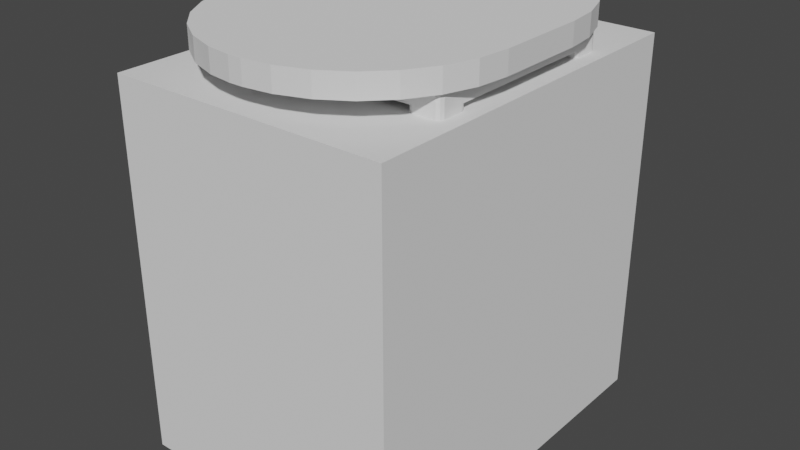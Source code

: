# Source: table_ov120.blend  (saved by Blender 3.4.6; exported with 4.5.12 LTS)
import bpy
from mathutils import Matrix  # noqa: F401  (used for matrix-valued properties, if any)

bpy.ops.wm.read_factory_settings(use_empty=True)
scene = bpy.context.scene
scene.name = 'Scene'

# ---- collections
col_collection = bpy.data.collections.new('Collection'); scene.collection.children.link(col_collection)

# ---- world
world_world = bpy.data.worlds.new('World'); scene.world = world_world
world_world.use_nodes = True; world_world.node_tree.nodes.clear()
_N = world_world.node_tree.nodes; _L = world_world.node_tree.links
n0 = _N.new('ShaderNodeOutputWorld'); n0.name = 'World Output'; n0.location = (300, 300)
n1 = _N.new('ShaderNodeBackground'); n1.name = 'Background'; n1.location = (10, 300)
n1.inputs[0].default_value = (0.05088, 0.05088, 0.05088, 1.0)
_L.new(n1.outputs[0], n0.inputs[0])
n0.is_active_output = True
world_world.color = (0.05088, 0.05088, 0.05088)
world_world.use_sun_shadow = False
world_world.sun_shadow_jitter_overblur = 0.0

# ---- meshes
me_x = bpy.data.meshes.new('Куб')
me_x.from_pydata([(-0.3841, -0.3344, -0.0798), (-0.3991, -0.3194, -0.0798), (-0.3947, -0.33, -0.0798), (-0.3991, -0.3194, -0.02982), (-0.3841, -0.3344, -0.02982), (-0.3947, -0.33, -0.02982), (-0.3991, 0.3354, -0.0798), (-0.3841, 0.3504, -0.0798), (-0.3947, 0.346, -0.0798), (-0.3841, 0.3504, -0.02982), (-0.3991, 0.3354, -0.02982), (-0.3947, 0.346, -0.02982), (0.4011, -0.3194, -0.0798), (0.3861, -0.3344, -0.0798), (0.3967, -0.33, -0.0798), (0.3861, -0.3344, -0.02982), (0.4011, -0.3194, -0.02982), (0.3967, -0.33, -0.02982), (0.3861, 0.3504, -0.0798), (0.4011, 0.3354, -0.0798), (0.3967, 0.346, -0.0798), (0.4011, 0.3354, -0.02982), (0.3861, 0.3504, -0.02982), (0.3967, 0.346, -0.02982), (-0.3841, -0.3344, -0.6998), (-0.3991, -0.3194, -0.6998), (-0.3947, -0.33, -0.6998), (-0.3991, -0.3194, -0.0798), (-0.3841, -0.3344, -0.0798), (-0.3947, -0.33, -0.0798), (-0.3991, -0.2494, -0.6998), (-0.3841, -0.2344, -0.6998), (-0.3947, -0.2388, -0.6998), (-0.3841, -0.2344, -0.0798), (-0.3991, -0.2494, -0.0798), (-0.3947, -0.2388, -0.0798), (-0.2991, -0.3194, -0.6998), (-0.3141, -0.3344, -0.6998), (-0.3035, -0.33, -0.6998), (-0.3141, -0.3344, -0.0798), (-0.2991, -0.3194, -0.0798), (-0.3035, -0.33, -0.0798), (-0.3141, -0.2344, -0.6998), (-0.2991, -0.2494, -0.6998), (-0.3035, -0.2388, -0.6998), (-0.2991, -0.2494, -0.0798), (-0.3141, -0.2344, -0.0798), (-0.3035, -0.2388, -0.0798), (-0.3841, 0.2503, -0.6996), (-0.3991, 0.2653, -0.6996), (-0.3947, 0.2547, -0.6996), (-0.3991, 0.2653, -0.0798), (-0.3841, 0.2503, -0.0798), (-0.3947, 0.2547, -0.0798), (-0.3991, 0.3353, -0.6996), (-0.3841, 0.3503, -0.6996), (-0.3947, 0.3459, -0.6996), (-0.3841, 0.3503, -0.0798), (-0.3991, 0.3353, -0.0798), (-0.3947, 0.3459, -0.0798), (-0.2991, 0.2653, -0.6996), (-0.3141, 0.2503, -0.6996), (-0.3035, 0.2547, -0.6996), (-0.3141, 0.2503, -0.0798), (-0.2991, 0.2653, -0.0798), (-0.3035, 0.2547, -0.0798), (-0.3141, 0.3503, -0.6996), (-0.2991, 0.3353, -0.6996), (-0.3035, 0.3459, -0.6996), (-0.2991, 0.3353, -0.0798), (-0.3141, 0.3503, -0.0798), (-0.3035, 0.3459, -0.0798), (0.3161, -0.3344, -0.7), (0.3011, -0.3194, -0.7), (0.3055, -0.33, -0.7), (0.3011, -0.3194, -0.07979), (0.3161, -0.3344, -0.07979), (0.3055, -0.33, -0.07979), (0.3011, -0.2494, -0.7), (0.3161, -0.2344, -0.7), (0.3055, -0.2388, -0.7), (0.3161, -0.2344, -0.07979), (0.3011, -0.2494, -0.07979), (0.3055, -0.2388, -0.07979), (0.4011, -0.3194, -0.7), (0.3861, -0.3344, -0.7), (0.3967, -0.33, -0.7), (0.3861, -0.3344, -0.07979), (0.4011, -0.3194, -0.07979), (0.3967, -0.33, -0.07979), (0.3861, -0.2344, -0.7), (0.4011, -0.2494, -0.7), (0.3967, -0.2388, -0.7), (0.4011, -0.2494, -0.07979), (0.3861, -0.2344, -0.07979), (0.3967, -0.2388, -0.07979), (0.3161, 0.2503, -0.6996), (0.3011, 0.2653, -0.6996), (0.3055, 0.2547, -0.6996), (0.3011, 0.2653, -0.07979), (0.3161, 0.2503, -0.07979), (0.3055, 0.2547, -0.07979), (0.3011, 0.3353, -0.6996), (0.3161, 0.3503, -0.6996), (0.3055, 0.3459, -0.6996), (0.3161, 0.3503, -0.07979), (0.3011, 0.3353, -0.07979), (0.3055, 0.3459, -0.07979), (0.4011, 0.2653, -0.6996), (0.3861, 0.2503, -0.6996), (0.3967, 0.2547, -0.6996), (0.3861, 0.2503, -0.07979), (0.4011, 0.2653, -0.07979), (0.3967, 0.2547, -0.07979), (0.3861, 0.3503, -0.6996), (0.4011, 0.3353, -0.6996), (0.3967, 0.3459, -0.6996), (0.4011, 0.3353, -0.07979), (0.3861, 0.3503, -0.07979), (0.3967, 0.3459, -0.07979), (-0.02368, -0.5933, -0.03061), (-0.4502, -0.141, -0.03061), (-0.104, -0.5819, -0.03061), (-0.1981, -0.5485, -0.03061), (-0.2825, -0.4946, -0.03061), (-0.353, -0.423, -0.03061), (-0.4061, -0.3372, -0.03061), (-0.439, -0.2416, -0.03061), (-0.4502, -0.141, 0.03939), (-0.02368, -0.5933, 0.03939), (-0.439, -0.2416, 0.03939), (-0.4061, -0.3372, 0.03939), (-0.353, -0.423, 0.03939), (-0.2825, -0.4946, 0.03939), (-0.1981, -0.5485, 0.03939), (-0.104, -0.5819, 0.03939), (-0.4502, 0.1481, -0.03061), (-0.02368, 0.6005, -0.03061), (-0.439, 0.2488, -0.03061), (-0.4061, 0.3444, -0.03061), (-0.353, 0.4302, -0.03061), (-0.2825, 0.5018, -0.03061), (-0.1981, 0.5557, -0.03061), (-0.104, 0.5891, -0.03061), (-0.02368, 0.6005, 0.03939), (-0.4502, 0.1481, 0.03939), (-0.104, 0.5891, 0.03939), (-0.1981, 0.5557, 0.03939), (-0.2825, 0.5018, 0.03939), (-0.353, 0.4302, 0.03939), (-0.4061, 0.3444, 0.03939), (-0.439, 0.2488, 0.03939), (0.4521, -0.141, -0.03061), (0.01905, -0.5933, -0.03061), (0.4409, -0.2416, -0.03061), (0.408, -0.3372, -0.03061), (0.3549, -0.423, -0.03061), (0.2844, -0.4946, -0.03061), (0.2, -0.5485, -0.03061), (0.1058, -0.5819, -0.03061), (0.01905, -0.5933, 0.03939), (0.4521, -0.141, 0.03939), (0.1058, -0.5819, 0.03939), (0.2, -0.5485, 0.03939), (0.2844, -0.4946, 0.03939), (0.3549, -0.423, 0.03939), (0.408, -0.3372, 0.03939), (0.4409, -0.2416, 0.03939), (0.01905, 0.6005, -0.03061), (0.4521, 0.1481, -0.03061), (0.1058, 0.5891, -0.03061), (0.2, 0.5557, -0.03061), (0.2844, 0.5018, -0.03061), (0.3549, 0.4302, -0.03061), (0.408, 0.3444, -0.03061), (0.4409, 0.2488, -0.03061), (0.4521, 0.1481, 0.03939), (0.01905, 0.6005, 0.03939), (0.4409, 0.2488, 0.03939), (0.408, 0.3444, 0.03939), (0.3549, 0.4302, 0.03939), (0.2844, 0.5018, 0.03939), (0.2, 0.5557, 0.03939), (0.1058, 0.5891, 0.03939)], [], [(153, 160, 129, 120), (169, 176, 161, 152), (176, 178, 179, 180, 181, 182, 183, 177, 144, 146, 147, 148, 149, 150, 151, 145, 128, 130, 131, 132, 133, 134, 135, 129, 160, 162, 163, 164, 165, 166, 167, 161), (121, 128, 145, 136), (137, 144, 177, 168), (13, 15, 4, 0), (19, 21, 16, 12), (30, 32, 31, 42, 44, 43, 36, 38, 37, 24, 26, 25), (21, 23, 22, 9, 11, 10, 3, 5, 4, 15, 17, 16), (1, 3, 10, 6), (7, 9, 22, 18), (37, 39, 28, 24), (43, 45, 40, 36), (54, 56, 55, 66, 68, 67, 60, 62, 61, 48, 50, 49), (45, 47, 46, 33, 35, 34, 27, 29, 28, 39, 41, 40), (25, 27, 34, 30), (31, 33, 46, 42), (61, 63, 52, 48), (67, 69, 64, 60), (78, 80, 79, 90, 92, 91, 84, 86, 85, 72, 74, 73), (69, 71, 70, 57, 59, 58, 51, 53, 52, 63, 65, 64), (49, 51, 58, 54), (55, 57, 70, 66), (85, 87, 76, 72), (91, 93, 88, 84), (102, 104, 103, 114, 116, 115, 108, 110, 109, 96, 98, 97), (93, 95, 94, 81, 83, 82, 75, 77, 76, 87, 89, 88), (73, 75, 82, 78), (79, 81, 94, 90), (109, 111, 100, 96), (115, 117, 112, 108), (117, 119, 118, 105, 107, 106, 99, 101, 100, 111, 113, 112), (97, 99, 106, 102), (103, 105, 118, 114), (0, 4, 5, 2), (2, 5, 3, 1), (9, 7, 8, 11), (11, 8, 6, 10), (21, 19, 20, 23), (23, 20, 18, 22), (15, 13, 14, 17), (17, 14, 12, 16), (24, 28, 29, 26), (26, 29, 27, 25), (33, 31, 32, 35), (35, 32, 30, 34), (45, 43, 44, 47), (47, 44, 42, 46), (39, 37, 38, 41), (41, 38, 36, 40), (48, 52, 53, 50), (50, 53, 51, 49), (57, 55, 56, 59), (59, 56, 54, 58), (69, 67, 68, 71), (71, 68, 66, 70), (63, 61, 62, 65), (65, 62, 60, 64), (72, 76, 77, 74), (74, 77, 75, 73), (81, 79, 80, 83), (83, 80, 78, 82), (93, 91, 92, 95), (95, 92, 90, 94), (87, 85, 86, 89), (89, 86, 84, 88), (96, 100, 101, 98), (98, 101, 99, 97), (105, 103, 104, 107), (107, 104, 102, 106), (117, 115, 116, 119), (119, 116, 114, 118), (111, 109, 110, 113), (113, 110, 108, 112), (6, 8, 7, 18, 20, 19, 12, 14, 13, 0, 2, 1), (120, 129, 135, 122), (122, 135, 134, 123), (123, 134, 133, 124), (124, 133, 132, 125), (125, 132, 131, 126), (126, 131, 130, 127), (127, 130, 128, 121), (144, 137, 143, 146), (146, 143, 142, 147), (147, 142, 141, 148), (148, 141, 140, 149), (149, 140, 139, 150), (150, 139, 138, 151), (151, 138, 136, 145), (176, 169, 175, 178), (178, 175, 174, 179), (179, 174, 173, 180), (180, 173, 172, 181), (181, 172, 171, 182), (182, 171, 170, 183), (183, 170, 168, 177), (160, 153, 159, 162), (162, 159, 158, 163), (163, 158, 157, 164), (164, 157, 156, 165), (165, 156, 155, 166), (166, 155, 154, 167), (167, 154, 152, 161), (136, 138, 139, 140, 141, 142, 143, 137, 168, 170, 171, 172, 173, 174, 175, 169, 152, 154, 155, 156, 157, 158, 159, 153, 120, 122, 123, 124, 125, 126, 127, 121)])
_uv = me_x.uv_layers.new(name='UVКарта')
_uv.uv.foreach_set('vector', [0.375, 0.8622, 0.625, 0.8622, 0.625, 0.8878, 0.375, 0.8878, 0.375, 0.5558, 0.625, 0.5558, 0.625, 0.6942, 0.375, 0.6942, 0.625, 0.5558, 0.6278, 0.5434, 0.6361, 0.5316, 0.6495, 0.521, 0.6672, 0.5122, 0.6885, 0.5055, 0.7122, 0.5014, 0.7372, 0.5, 0.7628, 0.5, 0.7878, 0.5014, 0.8115, 0.5055, 0.8328, 0.5122, 0.8505, 0.521, 0.8639, 0.5316, 0.8722, 0.5434, 0.875, 0.5558, 0.875, 0.6942, 0.8722, 0.7066, 0.8639, 0.7184, 0.8505, 0.729, 0.8328, 0.7378, 0.8115, 0.7445, 0.7878, 0.7486, 0.7628, 0.75, 0.7372, 0.75, 0.7122, 0.7486, 0.6885, 0.7445, 0.6672, 0.7378, 0.6495, 0.729, 0.6361, 0.7184, 0.6278, 0.7066, 0.625, 0.6942, 0.375, 0.05584, 0.625, 0.05584, 0.625, 0.1942, 0.375, 0.1942, 0.375, 0.3622, 0.625, 0.3622, 0.625, 0.3878, 0.375, 0.3878, 0.375, 0.7542, 0.625, 0.7542, 0.625, 0.9958, 0.375, 0.9958, 0.375, 0.5019, 0.625, 0.5019, 0.625, 0.7481, 0.375, 0.7481, 0.125, 0.5375, 0.136, 0.511, 0.1625, 0.5, 0.3375, 0.5, 0.364, 0.511, 0.375, 0.5375, 0.375, 0.7125, 0.364, 0.739, 0.3375, 0.75, 0.1625, 0.75, 0.136, 0.739, 0.125, 0.7125, 0.625, 0.5019, 0.6262, 0.5005, 0.6292, 0.5, 0.8708, 0.5, 0.8738, 0.5005, 0.875, 0.5019, 0.875, 0.7481, 0.8738, 0.7495, 0.8708, 0.75, 0.6292, 0.75, 0.6262, 0.7495, 0.625, 0.7481, 0.375, 0.001875, 0.625, 0.001875, 0.625, 0.2481, 0.375, 0.2481, 0.375, 0.2542, 0.625, 0.2542, 0.625, 0.4958, 0.375, 0.4958, 0.375, 0.7875, 0.625, 0.7875, 0.625, 0.9625, 0.375, 0.9625, 0.375, 0.5375, 0.625, 0.5375, 0.625, 0.7125, 0.375, 0.7125, 0.125, 0.5375, 0.136, 0.511, 0.1625, 0.5, 0.3375, 0.5, 0.364, 0.511, 0.375, 0.5375, 0.375, 0.7125, 0.364, 0.739, 0.3375, 0.75, 0.1625, 0.75, 0.136, 0.739, 0.125, 0.7125, 0.625, 0.5375, 0.636, 0.511, 0.6625, 0.5, 0.8375, 0.5, 0.864, 0.511, 0.875, 0.5375, 0.875, 0.7125, 0.864, 0.739, 0.8375, 0.75, 0.6625, 0.75, 0.636, 0.739, 0.625, 0.7125, 0.375, 0.0375, 0.625, 0.0375, 0.625, 0.2125, 0.375, 0.2125, 0.375, 0.2875, 0.625, 0.2875, 0.625, 0.4625, 0.375, 0.4625, 0.375, 0.7875, 0.625, 0.7875, 0.625, 0.9625, 0.375, 0.9625, 0.375, 0.5375, 0.625, 0.5375, 0.625, 0.7125, 0.375, 0.7125, 0.125, 0.5375, 0.136, 0.511, 0.1625, 0.5, 0.3375, 0.5, 0.364, 0.511, 0.375, 0.5375, 0.375, 0.7125, 0.364, 0.739, 0.3375, 0.75, 0.1625, 0.75, 0.136, 0.739, 0.125, 0.7125, 0.625, 0.5375, 0.636, 0.511, 0.6625, 0.5, 0.8375, 0.5, 0.864, 0.511, 0.875, 0.5375, 0.875, 0.7125, 0.864, 0.739, 0.8375, 0.75, 0.6625, 0.75, 0.636, 0.739, 0.625, 0.7125, 0.375, 0.0375, 0.625, 0.0375, 0.625, 0.2125, 0.375, 0.2125, 0.375, 0.2875, 0.625, 0.2875, 0.625, 0.4625, 0.375, 0.4625, 0.375, 0.7875, 0.625, 0.7875, 0.625, 0.9625, 0.375, 0.9625, 0.375, 0.5375, 0.625, 0.5375, 0.625, 0.7125, 0.375, 0.7125, 0.125, 0.5375, 0.136, 0.511, 0.1625, 0.5, 0.3375, 0.5, 0.364, 0.511, 0.375, 0.5375, 0.375, 0.7125, 0.364, 0.739, 0.3375, 0.75, 0.1625, 0.75, 0.136, 0.739, 0.125, 0.7125, 0.625, 0.5375, 0.636, 0.511, 0.6625, 0.5, 0.8375, 0.5, 0.864, 0.511, 0.875, 0.5375, 0.875, 0.7125, 0.864, 0.739, 0.8375, 0.75, 0.6625, 0.75, 0.636, 0.739, 0.625, 0.7125, 0.375, 0.0375, 0.625, 0.0375, 0.625, 0.2125, 0.375, 0.2125, 0.375, 0.2875, 0.625, 0.2875, 0.625, 0.4625, 0.375, 0.4625, 0.375, 0.7875, 0.625, 0.7875, 0.625, 0.9625, 0.375, 0.9625, 0.375, 0.5375, 0.625, 0.5375, 0.625, 0.7125, 0.375, 0.7125, 0.625, 0.5375, 0.636, 0.511, 0.6625, 0.5, 0.8375, 0.5, 0.864, 0.511, 0.875, 0.5375, 0.875, 0.7125, 0.864, 0.739, 0.8375, 0.75, 0.6625, 0.75, 0.636, 0.739, 0.625, 0.7125, 0.375, 0.0375, 0.625, 0.0375, 0.625, 0.2125, 0.375, 0.2125, 0.375, 0.2875, 0.625, 0.2875, 0.625, 0.4625, 0.375, 0.4625, 0.375, 0.9958, 0.625, 0.9958, 0.625, 1.0, 0.375, 1.0, 0.375, 0.0, 0.625, 0.0, 0.625, 0.001875, 0.375, 0.001875, 0.625, 0.2542, 0.375, 0.2542, 0.375, 0.25, 0.625, 0.25, 0.625, 0.25, 0.375, 0.25, 0.375, 0.2481, 0.625, 0.2481, 0.625, 0.5019, 0.375, 0.5019, 0.375, 0.5, 0.625, 0.5, 0.625, 0.5, 0.375, 0.5, 0.375, 0.4958, 0.625, 0.4958, 0.625, 0.7542, 0.375, 0.7542, 0.375, 0.75, 0.625, 0.75, 0.625, 0.75, 0.375, 0.75, 0.375, 0.7481, 0.625, 0.7481, 0.375, 0.9625, 0.625, 0.9625, 0.625, 1.0, 0.375, 1.0, 0.375, 0.0, 0.625, 0.0, 0.625, 0.0375, 0.375, 0.0375, 0.625, 0.2875, 0.375, 0.2875, 0.375, 0.25, 0.625, 0.25, 0.625, 0.25, 0.375, 0.25, 0.375, 0.2125, 0.625, 0.2125, 0.625, 0.5375, 0.375, 0.5375, 0.375, 0.5, 0.625, 0.5, 0.625, 0.5, 0.375, 0.5, 0.375, 0.4625, 0.625, 0.4625, 0.625, 0.7875, 0.375, 0.7875, 0.375, 0.75, 0.625, 0.75, 0.625, 0.75, 0.375, 0.75, 0.375, 0.7125, 0.625, 0.7125, 0.375, 0.9625, 0.625, 0.9625, 0.625, 1.0, 0.375, 1.0, 0.375, 0.0, 0.625, 0.0, 0.625, 0.0375, 0.375, 0.0375, 0.625, 0.2875, 0.375, 0.2875, 0.375, 0.25, 0.625, 0.25, 0.625, 0.25, 0.375, 0.25, 0.375, 0.2125, 0.625, 0.2125, 0.625, 0.5375, 0.375, 0.5375, 0.375, 0.5, 0.625, 0.5, 0.625, 0.5, 0.375, 0.5, 0.375, 0.4625, 0.625, 0.4625, 0.625, 0.7875, 0.375, 0.7875, 0.375, 0.75, 0.625, 0.75, 0.625, 0.75, 0.375, 0.75, 0.375, 0.7125, 0.625, 0.7125, 0.375, 0.9625, 0.625, 0.9625, 0.625, 1.0, 0.375, 1.0, 0.375, 0.0, 0.625, 0.0, 0.625, 0.0375, 0.375, 0.0375, 0.625, 0.2875, 0.375, 0.2875, 0.375, 0.25, 0.625, 0.25, 0.625, 0.25, 0.375, 0.25, 0.375, 0.2125, 0.625, 0.2125, 0.625, 0.5375, 0.375, 0.5375, 0.375, 0.5, 0.625, 0.5, 0.625, 0.5, 0.375, 0.5, 0.375, 0.4625, 0.625, 0.4625, 0.625, 0.7875, 0.375, 0.7875, 0.375, 0.75, 0.625, 0.75, 0.625, 0.75, 0.375, 0.75, 0.375, 0.7125, 0.625, 0.7125, 0.375, 0.9625, 0.625, 0.9625, 0.625, 1.0, 0.375, 1.0, 0.375, 0.0, 0.625, 0.0, 0.625, 0.0375, 0.375, 0.0375, 0.625, 0.2875, 0.375, 0.2875, 0.375, 0.25, 0.625, 0.25, 0.625, 0.25, 0.375, 0.25, 0.375, 0.2125, 0.625, 0.2125, 0.625, 0.5375, 0.375, 0.5375, 0.375, 0.5, 0.625, 0.5, 0.625, 0.5, 0.375, 0.5, 0.375, 0.4625, 0.625, 0.4625, 0.625, 0.7875, 0.375, 0.7875, 0.375, 0.75, 0.625, 0.75, 0.625, 0.75, 0.375, 0.75, 0.375, 0.7125, 0.625, 0.7125, 0.125, 0.5019, 0.1262, 0.5005, 0.1292, 0.5, 0.3708, 0.5, 0.3738, 0.5005, 0.375, 0.5019, 0.375, 0.7481, 0.3738, 0.7495, 0.3708, 0.75, 0.1292, 0.75, 0.1262, 0.7495, 0.125, 0.7481, 0.375, 0.8878, 0.625, 0.8878, 0.625, 0.9128, 0.375, 0.9128, 0.375, 0.9128, 0.625, 0.9128, 0.625, 0.9365, 0.375, 0.9365, 0.375, 0.9365, 0.625, 0.9365, 0.625, 1.0, 0.375, 1.0, 0.375, 0.0, 0.625, 0.0, 0.625, 0.02102, 0.375, 0.02102, 0.375, 0.02102, 0.625, 0.02102, 0.625, 0.03161, 0.375, 0.03161, 0.375, 0.03161, 0.625, 0.03161, 0.625, 0.04341, 0.375, 0.04341, 0.375, 0.04341, 0.625, 0.04341, 0.625, 0.05584, 0.375, 0.05584, 0.625, 0.3622, 0.375, 0.3622, 0.375, 0.3372, 0.625, 0.3372, 0.625, 0.3372, 0.375, 0.3372, 0.375, 0.3135, 0.625, 0.3135, 0.625, 0.3135, 0.375, 0.3135, 0.375, 0.2922, 0.625, 0.2922, 0.625, 0.2922, 0.375, 0.2922, 0.375, 0.229, 0.625, 0.229, 0.625, 0.229, 0.375, 0.229, 0.375, 0.2184, 0.625, 0.2184, 0.625, 0.2184, 0.375, 0.2184, 0.375, 0.2066, 0.625, 0.2066, 0.625, 0.2066, 0.375, 0.2066, 0.375, 0.1942, 0.625, 0.1942, 0.625, 0.5558, 0.375, 0.5558, 0.375, 0.5434, 0.625, 0.5434, 0.625, 0.5434, 0.375, 0.5434, 0.375, 0.5316, 0.625, 0.5316, 0.625, 0.5316, 0.375, 0.5316, 0.375, 0.521, 0.625, 0.521, 0.625, 0.521, 0.375, 0.521, 0.375, 0.4578, 0.625, 0.4578, 0.625, 0.4578, 0.375, 0.4578, 0.375, 0.4365, 0.625, 0.4365, 0.625, 0.4365, 0.375, 0.4365, 0.375, 0.4128, 0.625, 0.4128, 0.625, 0.4128, 0.375, 0.4128, 0.375, 0.3878, 0.625, 0.3878, 0.625, 0.8622, 0.375, 0.8622, 0.375, 0.8372, 0.625, 0.8372, 0.625, 0.8372, 0.375, 0.8372, 0.375, 0.8135, 0.625, 0.8135, 0.625, 0.8135, 0.375, 0.8135, 0.375, 0.7922, 0.625, 0.7922, 0.625, 0.7922, 0.375, 0.7922, 0.375, 0.729, 0.625, 0.729, 0.625, 0.729, 0.375, 0.729, 0.375, 0.7184, 0.625, 0.7184, 0.625, 0.7184, 0.375, 0.7184, 0.375, 0.7066, 0.625, 0.7066, 0.625, 0.7066, 0.375, 0.7066, 0.375, 0.6942, 0.625, 0.6942, 0.125, 0.5558, 0.1278, 0.5434, 0.1361, 0.5316, 0.1495, 0.521, 0.1672, 0.5122, 0.1885, 0.5055, 0.2122, 0.5014, 0.2372, 0.5, 0.2628, 0.5, 0.2878, 0.5014, 0.3115, 0.5055, 0.3328, 0.5122, 0.3505, 0.521, 0.3639, 0.5316, 0.3722, 0.5434, 0.375, 0.5558, 0.375, 0.6942, 0.3722, 0.7066, 0.3639, 0.7184, 0.3505, 0.729, 0.3328, 0.7378, 0.3115, 0.7445, 0.2878, 0.7486, 0.2628, 0.75, 0.2372, 0.75, 0.2122, 0.7486, 0.1885, 0.7445, 0.1672, 0.7378, 0.1495, 0.729, 0.1361, 0.7184, 0.1278, 0.7066, 0.125, 0.6942])
me_x.update()
me_002 = bpy.data.meshes.new('Куб.002')
me_002.from_pydata([(-0.45, -0.6, -0.6), (-0.45, -0.6, 0.6), (-0.45, 0.6, -0.6), (-0.45, 0.6, 0.6), (0.45, -0.6, -0.6), (0.45, -0.6, 0.6), (0.45, 0.6, -0.6), (0.45, 0.6, 0.6)], [], [(0, 1, 3, 2), (2, 3, 7, 6), (6, 7, 5, 4), (4, 5, 1, 0), (2, 6, 4, 0), (7, 3, 1, 5)])
_uv = me_002.uv_layers.new(name='UVКарта')
_uv.uv.foreach_set('vector', [0.375, 0.0, 0.625, 0.0, 0.625, 0.25, 0.375, 0.25, 0.375, 0.25, 0.625, 0.25, 0.625, 0.5, 0.375, 0.5, 0.375, 0.5, 0.625, 0.5, 0.625, 0.75, 0.375, 0.75, 0.375, 0.75, 0.625, 0.75, 0.625, 1.0, 0.375, 1.0, 0.125, 0.5, 0.375, 0.5, 0.375, 0.75, 0.125, 0.75, 0.625, 0.5, 0.875, 0.5, 0.875, 0.75, 0.625, 0.75])
me_002.update()

# ---- objects
ob_x = bpy.data.objects.new('Куб', me_x)
ob_001 = bpy.data.objects.new('Куб.001', me_002)

# ---- transforms, parenting, visibility, modifiers, constraints
ob_x.location = (0.0, 0.0, 0.7)
ob_001.location = (0.0, 0.0, 0.0)

# ---- collection membership
col_collection.objects.link(ob_x)
col_collection.objects.link(ob_001)

# ---- scene / render settings (as saved in the file)
scene.frame_start = 1; scene.frame_end = 250; scene.frame_set(1)
scene.render.engine = 'BLENDER_EEVEE_NEXT'
scene.cycles.sampling_pattern = 'TABULATED_SOBOL'
scene.cycles.use_light_tree = False
scene.view_settings.view_transform = 'Filmic'
bpy.context.view_layer.update()

# ---- added for rendering (the .blend has no active camera and no usable light): camera, sun
cam_auto = bpy.data.cameras.new('AutoCamera')
cam_auto.lens = 50.0
cam_auto.sensor_width = 36.0
cam_auto.clip_end = 1000.0
ob_auto_camera = bpy.data.objects.new('AutoCamera', cam_auto)
scene.collection.objects.link(ob_auto_camera)
ob_auto_camera.location = (1.86271, -2.2339, 1.55911)
ob_auto_camera.rotation_euler = (1.09748, -7.21219e-08, 0.694738)
scene.camera = ob_auto_camera
light_auto_sun = bpy.data.lights.new('AutoSun', 'SUN')
light_auto_sun.energy = 3.0
light_auto_sun.angle = 0.0523599
ob_auto_sun = bpy.data.objects.new('AutoSun', light_auto_sun)
scene.collection.objects.link(ob_auto_sun)
ob_auto_sun.rotation_euler = (0.872665, 0.174533, 0.523599)
bpy.context.view_layer.update()
